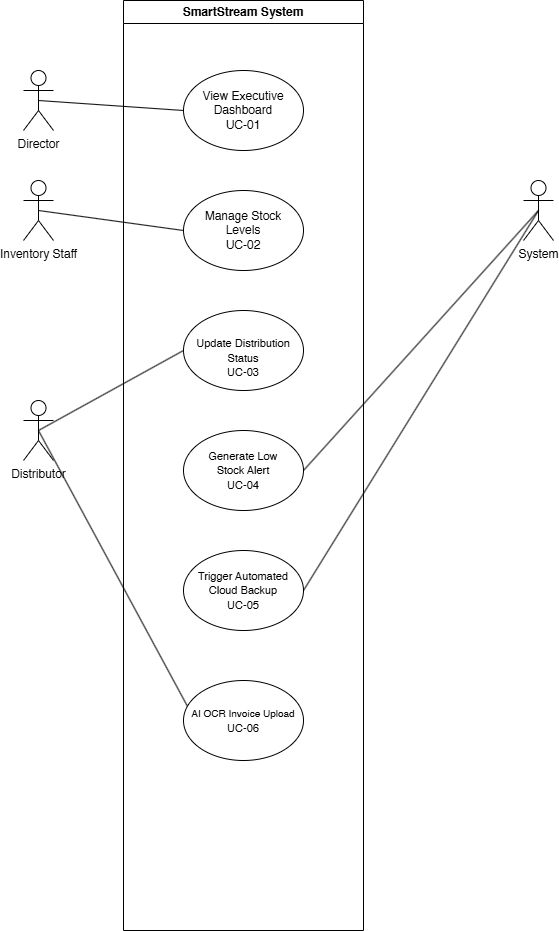

The diagram above was exported from draw.io. Its source (the exported page's mxGraphModel, read from the mxfile embedded in the PNG):
<mxGraphModel dx="1288" dy="558" grid="1" gridSize="10" guides="1" tooltips="1" connect="1" arrows="1" fold="1" page="1" pageScale="1" pageWidth="850" pageHeight="1100" math="0" shadow="0">
  <root>
    <mxCell id="0" />
    <mxCell id="1" parent="0" />
    <mxCell id="ppKKGsaO_bHrzAJt-nRO-1" parent="1" style="swimlane;whiteSpace=wrap;html=1;" value="SmartStream System" vertex="1">
      <mxGeometry height="930" width="240" x="290" y="70" as="geometry" />
    </mxCell>
    <mxCell id="ppKKGsaO_bHrzAJt-nRO-2" parent="ppKKGsaO_bHrzAJt-nRO-1" style="ellipse;whiteSpace=wrap;html=1;" value="View Executive Dashboard&lt;br&gt;UC-01" vertex="1">
      <mxGeometry height="80" width="120" x="60" y="70" as="geometry" />
    </mxCell>
    <mxCell id="ppKKGsaO_bHrzAJt-nRO-3" parent="ppKKGsaO_bHrzAJt-nRO-1" style="ellipse;whiteSpace=wrap;html=1;" value="Manage Stock&lt;div&gt;Levels&lt;br&gt;UC-02&lt;/div&gt;" vertex="1">
      <mxGeometry height="80" width="120" x="60" y="190" as="geometry" />
    </mxCell>
    <mxCell id="ppKKGsaO_bHrzAJt-nRO-4" parent="ppKKGsaO_bHrzAJt-nRO-1" style="ellipse;whiteSpace=wrap;html=1;" value="&lt;br&gt;&lt;font style=&quot;font-size: 11px;&quot;&gt;Update Distribution Status&lt;br&gt;&lt;/font&gt;&lt;div&gt;&lt;font style=&quot;font-size: 11px;&quot;&gt;UC-03&lt;/font&gt;&lt;/div&gt;" vertex="1">
      <mxGeometry height="80" width="120" x="60" y="310" as="geometry" />
    </mxCell>
    <mxCell id="ppKKGsaO_bHrzAJt-nRO-5" parent="ppKKGsaO_bHrzAJt-nRO-1" style="ellipse;whiteSpace=wrap;html=1;" value="&lt;font style=&quot;font-size: 11px;&quot;&gt;Generate Low&lt;/font&gt;&lt;div&gt;&lt;font style=&quot;font-size: 11px;&quot;&gt;Stock Alert&lt;br&gt;UC-04&lt;/font&gt;&lt;/div&gt;" vertex="1">
      <mxGeometry height="80" width="120" x="60" y="430" as="geometry" />
    </mxCell>
    <mxCell id="ppKKGsaO_bHrzAJt-nRO-6" parent="ppKKGsaO_bHrzAJt-nRO-1" style="ellipse;whiteSpace=wrap;html=1;" value="&lt;font style=&quot;font-size: 11px;&quot;&gt;Trigger Automated Cloud Backup&lt;br&gt;UC-05&lt;/font&gt;" vertex="1">
      <mxGeometry height="80" width="120" x="60" y="550" as="geometry" />
    </mxCell>
    <mxCell id="ppKKGsaO_bHrzAJt-nRO-16" parent="ppKKGsaO_bHrzAJt-nRO-1" style="ellipse;whiteSpace=wrap;html=1;" value="&lt;font style=&quot;font-size: 10px;&quot;&gt;AI OCR Invoice Upload&lt;/font&gt;&lt;div&gt;&lt;font style=&quot;font-size: 11px;&quot;&gt;UC-06&lt;/font&gt;&lt;/div&gt;" vertex="1">
      <mxGeometry height="80" width="120" x="60" y="680" as="geometry" />
    </mxCell>
    <mxCell id="ppKKGsaO_bHrzAJt-nRO-7" parent="1" style="shape=umlActor;verticalLabelPosition=bottom;verticalAlign=top;html=1;outlineConnect=0;" value="Director" vertex="1">
      <mxGeometry height="60" width="30" x="190" y="140" as="geometry" />
    </mxCell>
    <mxCell id="ppKKGsaO_bHrzAJt-nRO-8" parent="1" style="shape=umlActor;verticalLabelPosition=bottom;verticalAlign=top;html=1;outlineConnect=0;" value="Inventory Staff" vertex="1">
      <mxGeometry height="60" width="30" x="190" y="250" as="geometry" />
    </mxCell>
    <mxCell id="ppKKGsaO_bHrzAJt-nRO-9" parent="1" style="shape=umlActor;verticalLabelPosition=bottom;verticalAlign=top;html=1;outlineConnect=0;" value="Distributor" vertex="1">
      <mxGeometry height="60" width="30" x="190" y="470" as="geometry" />
    </mxCell>
    <mxCell id="ppKKGsaO_bHrzAJt-nRO-10" edge="1" parent="1" source="ppKKGsaO_bHrzAJt-nRO-2" style="endArrow=none;html=1;rounded=0;entryX=0.5;entryY=0.5;entryDx=0;entryDy=0;entryPerimeter=0;exitX=0;exitY=0.5;exitDx=0;exitDy=0;" target="ppKKGsaO_bHrzAJt-nRO-7" value="">
      <mxGeometry height="50" relative="1" width="50" as="geometry">
        <mxPoint x="400" y="235" as="sourcePoint" />
        <mxPoint x="205" y="155" as="targetPoint" />
      </mxGeometry>
    </mxCell>
    <mxCell id="ppKKGsaO_bHrzAJt-nRO-11" edge="1" parent="1" source="ppKKGsaO_bHrzAJt-nRO-8" style="endArrow=none;html=1;rounded=0;entryX=0;entryY=0.5;entryDx=0;entryDy=0;exitX=0.5;exitY=0.5;exitDx=0;exitDy=0;exitPerimeter=0;" target="ppKKGsaO_bHrzAJt-nRO-3" value="">
      <mxGeometry height="50" relative="1" width="50" as="geometry">
        <mxPoint x="205" y="265" as="sourcePoint" />
        <mxPoint x="380" y="245" as="targetPoint" />
      </mxGeometry>
    </mxCell>
    <mxCell id="ppKKGsaO_bHrzAJt-nRO-12" edge="1" parent="1" source="ppKKGsaO_bHrzAJt-nRO-9" style="endArrow=none;html=1;rounded=0;exitX=0.5;exitY=0.5;exitDx=0;exitDy=0;exitPerimeter=0;entryX=0;entryY=0.5;entryDx=0;entryDy=0;" target="ppKKGsaO_bHrzAJt-nRO-4" value="">
      <mxGeometry height="50" relative="1" width="50" as="geometry">
        <mxPoint x="205" y="375" as="sourcePoint" />
        <mxPoint x="380" y="255" as="targetPoint" />
      </mxGeometry>
    </mxCell>
    <mxCell id="ppKKGsaO_bHrzAJt-nRO-13" edge="1" parent="1" source="ppKKGsaO_bHrzAJt-nRO-14" style="endArrow=none;html=1;rounded=0;entryX=1;entryY=0.5;entryDx=0;entryDy=0;exitX=0.5;exitY=0.5;exitDx=0;exitDy=0;exitPerimeter=0;" target="ppKKGsaO_bHrzAJt-nRO-5" value="">
      <mxGeometry height="50" relative="1" width="50" as="geometry">
        <mxPoint x="790" y="420" as="sourcePoint" />
        <mxPoint x="430" y="380" as="targetPoint" />
      </mxGeometry>
    </mxCell>
    <mxCell id="ppKKGsaO_bHrzAJt-nRO-14" parent="1" style="shape=umlActor;verticalLabelPosition=bottom;verticalAlign=top;html=1;outlineConnect=0;" value="System" vertex="1">
      <mxGeometry height="60" width="30" x="690" y="250" as="geometry" />
    </mxCell>
    <mxCell id="ppKKGsaO_bHrzAJt-nRO-15" edge="1" parent="1" source="ppKKGsaO_bHrzAJt-nRO-14" style="endArrow=none;html=1;rounded=0;entryX=1;entryY=0.5;entryDx=0;entryDy=0;exitX=0.5;exitY=0.5;exitDx=0;exitDy=0;exitPerimeter=0;" target="ppKKGsaO_bHrzAJt-nRO-6" value="">
      <mxGeometry height="50" relative="1" width="50" as="geometry">
        <mxPoint x="560" y="350" as="sourcePoint" />
        <mxPoint x="610" y="300" as="targetPoint" />
      </mxGeometry>
    </mxCell>
    <mxCell id="ppKKGsaO_bHrzAJt-nRO-18" edge="1" parent="1" source="ppKKGsaO_bHrzAJt-nRO-16" style="endArrow=none;html=1;rounded=0;exitX=0.032;exitY=0.32;exitDx=0;exitDy=0;exitPerimeter=0;entryX=0.5;entryY=0.5;entryDx=0;entryDy=0;entryPerimeter=0;" target="ppKKGsaO_bHrzAJt-nRO-9" value="">
      <mxGeometry height="50" relative="1" width="50" as="geometry">
        <mxPoint x="340" y="780" as="sourcePoint" />
        <mxPoint x="205" y="390" as="targetPoint" />
      </mxGeometry>
    </mxCell>
  </root>
</mxGraphModel>